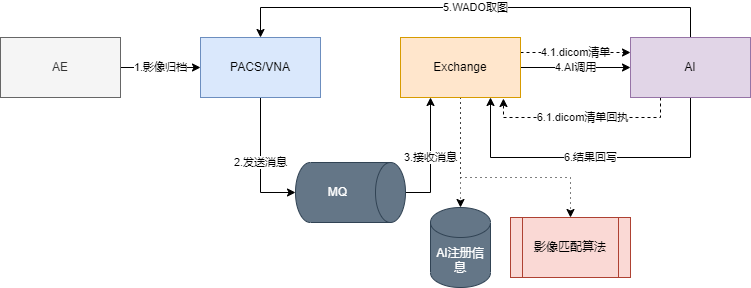

The diagram above was exported from draw.io. Its source (the exported page's mxGraphModel, read from the mxfile embedded in the PNG):
<mxGraphModel dx="958" dy="701" grid="1" gridSize="10" guides="1" tooltips="1" connect="1" arrows="1" fold="1" page="1" pageScale="1" pageWidth="1169" pageHeight="827" math="0" shadow="0">
  <root>
    <mxCell id="0" />
    <mxCell id="1" parent="0" />
    <mxCell id="_SwyI0r9JEptsUjr87VP-8" value="1.影像归档" style="edgeStyle=orthogonalEdgeStyle;rounded=0;orthogonalLoop=1;jettySize=auto;html=1;entryX=0;entryY=0.5;entryDx=0;entryDy=0;" parent="1" source="_SwyI0r9JEptsUjr87VP-4" target="_SwyI0r9JEptsUjr87VP-5" edge="1">
      <mxGeometry relative="1" as="geometry" />
    </mxCell>
    <mxCell id="_SwyI0r9JEptsUjr87VP-4" value="AE" style="rounded=0;whiteSpace=wrap;html=1;fillColor=#f5f5f5;fontColor=#333333;strokeColor=#666666;" parent="1" vertex="1">
      <mxGeometry x="90" y="230" width="120" height="60" as="geometry" />
    </mxCell>
    <mxCell id="_SwyI0r9JEptsUjr87VP-9" value="2.发送消息" style="edgeStyle=orthogonalEdgeStyle;rounded=0;orthogonalLoop=1;jettySize=auto;html=1;entryX=0.5;entryY=1;entryDx=0;entryDy=0;entryPerimeter=0;" parent="1" source="_SwyI0r9JEptsUjr87VP-5" target="_SwyI0r9JEptsUjr87VP-11" edge="1">
      <mxGeometry relative="1" as="geometry" />
    </mxCell>
    <mxCell id="_SwyI0r9JEptsUjr87VP-5" value="PACS/VNA" style="rounded=0;whiteSpace=wrap;html=1;fillColor=#dae8fc;strokeColor=#6c8ebf;" parent="1" vertex="1">
      <mxGeometry x="290" y="230" width="120" height="60" as="geometry" />
    </mxCell>
    <mxCell id="_SwyI0r9JEptsUjr87VP-10" value="4.AI调用" style="edgeStyle=orthogonalEdgeStyle;rounded=0;orthogonalLoop=1;jettySize=auto;html=1;entryX=0;entryY=0.5;entryDx=0;entryDy=0;" parent="1" source="_SwyI0r9JEptsUjr87VP-6" target="_SwyI0r9JEptsUjr87VP-7" edge="1">
      <mxGeometry relative="1" as="geometry" />
    </mxCell>
    <mxCell id="_SwyI0r9JEptsUjr87VP-15" value="4.1.dicom清单" style="edgeStyle=orthogonalEdgeStyle;rounded=0;orthogonalLoop=1;jettySize=auto;html=1;exitX=1;exitY=0.25;exitDx=0;exitDy=0;entryX=0;entryY=0.25;entryDx=0;entryDy=0;dashed=1;" parent="1" source="_SwyI0r9JEptsUjr87VP-6" target="_SwyI0r9JEptsUjr87VP-7" edge="1">
      <mxGeometry relative="1" as="geometry" />
    </mxCell>
    <mxCell id="_SwyI0r9JEptsUjr87VP-18" style="edgeStyle=orthogonalEdgeStyle;rounded=0;orthogonalLoop=1;jettySize=auto;html=1;exitX=0.5;exitY=1;exitDx=0;exitDy=0;dashed=1;dashPattern=1 4;" parent="1" source="_SwyI0r9JEptsUjr87VP-6" target="_SwyI0r9JEptsUjr87VP-17" edge="1">
      <mxGeometry relative="1" as="geometry" />
    </mxCell>
    <mxCell id="_SwyI0r9JEptsUjr87VP-20" style="edgeStyle=orthogonalEdgeStyle;rounded=0;orthogonalLoop=1;jettySize=auto;html=1;exitX=0.5;exitY=1;exitDx=0;exitDy=0;dashed=1;dashPattern=1 4;" parent="1" source="_SwyI0r9JEptsUjr87VP-6" target="_SwyI0r9JEptsUjr87VP-19" edge="1">
      <mxGeometry relative="1" as="geometry">
        <Array as="points">
          <mxPoint x="550" y="370" />
          <mxPoint x="660" y="370" />
        </Array>
      </mxGeometry>
    </mxCell>
    <mxCell id="_SwyI0r9JEptsUjr87VP-6" value="Exchange" style="rounded=0;whiteSpace=wrap;html=1;fillColor=#ffe6cc;strokeColor=#d79b00;" parent="1" vertex="1">
      <mxGeometry x="490" y="230" width="120" height="60" as="geometry" />
    </mxCell>
    <mxCell id="_SwyI0r9JEptsUjr87VP-13" value="5.WADO取图" style="edgeStyle=orthogonalEdgeStyle;rounded=0;orthogonalLoop=1;jettySize=auto;html=1;entryX=0.5;entryY=0;entryDx=0;entryDy=0;exitX=0.5;exitY=0;exitDx=0;exitDy=0;" parent="1" source="_SwyI0r9JEptsUjr87VP-7" target="_SwyI0r9JEptsUjr87VP-5" edge="1">
      <mxGeometry relative="1" as="geometry">
        <Array as="points">
          <mxPoint x="780" y="200" />
          <mxPoint x="350" y="200" />
        </Array>
      </mxGeometry>
    </mxCell>
    <mxCell id="_SwyI0r9JEptsUjr87VP-14" value="6.结果回写" style="edgeStyle=orthogonalEdgeStyle;rounded=0;orthogonalLoop=1;jettySize=auto;html=1;entryX=0.75;entryY=1;entryDx=0;entryDy=0;exitX=0.5;exitY=1;exitDx=0;exitDy=0;" parent="1" source="_SwyI0r9JEptsUjr87VP-7" target="_SwyI0r9JEptsUjr87VP-6" edge="1">
      <mxGeometry relative="1" as="geometry">
        <Array as="points">
          <mxPoint x="780" y="350" />
          <mxPoint x="580" y="350" />
        </Array>
      </mxGeometry>
    </mxCell>
    <mxCell id="_SwyI0r9JEptsUjr87VP-16" value="6.1.dicom清单回执" style="edgeStyle=orthogonalEdgeStyle;rounded=0;orthogonalLoop=1;jettySize=auto;html=1;exitX=0.25;exitY=1;exitDx=0;exitDy=0;entryX=0.858;entryY=1.017;entryDx=0;entryDy=0;entryPerimeter=0;dashed=1;" parent="1" source="_SwyI0r9JEptsUjr87VP-7" target="_SwyI0r9JEptsUjr87VP-6" edge="1">
      <mxGeometry relative="1" as="geometry" />
    </mxCell>
    <mxCell id="_SwyI0r9JEptsUjr87VP-7" value="AI" style="rounded=0;whiteSpace=wrap;html=1;fillColor=#e1d5e7;strokeColor=#9673a6;" parent="1" vertex="1">
      <mxGeometry x="720" y="230" width="120" height="60" as="geometry" />
    </mxCell>
    <mxCell id="_SwyI0r9JEptsUjr87VP-12" value="3.接收消息" style="edgeStyle=orthogonalEdgeStyle;rounded=0;orthogonalLoop=1;jettySize=auto;html=1;exitX=0.5;exitY=0;exitDx=0;exitDy=0;exitPerimeter=0;entryX=0.25;entryY=1;entryDx=0;entryDy=0;" parent="1" source="_SwyI0r9JEptsUjr87VP-11" target="_SwyI0r9JEptsUjr87VP-6" edge="1">
      <mxGeometry relative="1" as="geometry">
        <Array as="points">
          <mxPoint x="520" y="385" />
        </Array>
      </mxGeometry>
    </mxCell>
    <mxCell id="_SwyI0r9JEptsUjr87VP-11" value="MQ" style="shape=cylinder3;whiteSpace=wrap;html=1;boundedLbl=1;backgroundOutline=1;size=15;rotation=90;horizontal=0;fillColor=#647687;fontColor=#ffffff;strokeColor=#314354;" parent="1" vertex="1">
      <mxGeometry x="410" y="330" width="60" height="110" as="geometry" />
    </mxCell>
    <mxCell id="_SwyI0r9JEptsUjr87VP-17" value="AI注册信息" style="shape=cylinder3;whiteSpace=wrap;html=1;boundedLbl=1;backgroundOutline=1;size=15;fillColor=#647687;fontColor=#ffffff;strokeColor=#314354;" parent="1" vertex="1">
      <mxGeometry x="520" y="400" width="60" height="80" as="geometry" />
    </mxCell>
    <mxCell id="_SwyI0r9JEptsUjr87VP-19" value="影像匹配算法" style="shape=process;whiteSpace=wrap;html=1;backgroundOutline=1;fillColor=#fad9d5;strokeColor=#ae4132;" parent="1" vertex="1">
      <mxGeometry x="600" y="410" width="120" height="60" as="geometry" />
    </mxCell>
  </root>
</mxGraphModel>